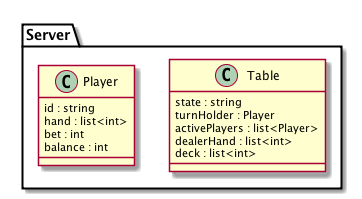

The diagram above was rendered by PlantUML. Its source (embedded in the PNG):
@startuml
package Server {
  class Table {
    state : string
    turnHolder : Player
    activePlayers : list<Player>
    dealerHand : list<int>
    deck : list<int>
  }

  class Player {
    id : string
    hand : list<int>
    bet : int
    balance : int
  }
}

@enduml